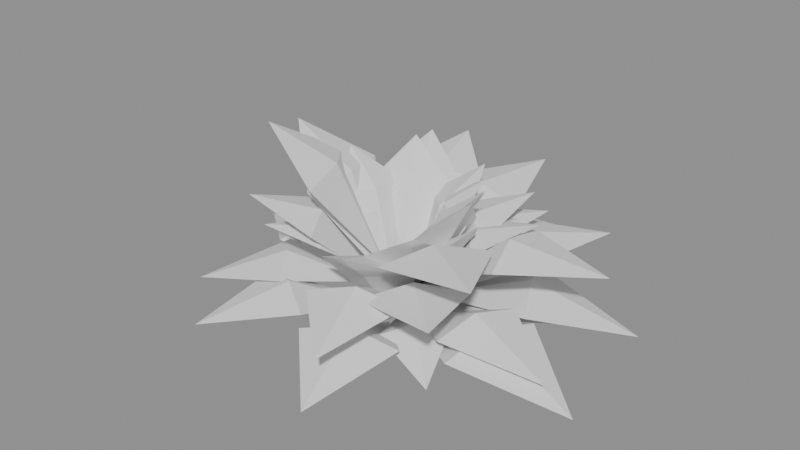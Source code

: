 # Source: shrub_40.blend  (saved by Blender 5.3.31; exported with 4.5.12 LTS)
import bpy
from mathutils import Matrix  # noqa: F401  (used for matrix-valued properties, if any)

bpy.ops.wm.read_factory_settings(use_empty=True)
scene = bpy.context.scene
scene.name = 'Scene'

# ---- meshes
me_leaves = bpy.data.meshes.new('leaves')
me_leaves.from_pydata([(-0.02914, 0.007754, 0.1923), (-0.1741, 0.04633, 0.4219), (-0.08074, 0.1055, 0.3493), (-0.1225, -0.05141, 0.3493), (-0.08491, 0.0226, 0.3583), (-0.1183, 0.03148, 0.3403), (0.05486, 0.01113, 0.2104), (0.439, 0.08904, 0.3024), (0.2682, -0.05449, 0.3119), (0.2257, 0.1547, 0.3119), (0.237, 0.04807, 0.3354), (0.2569, 0.0521, 0.2883), (0.03942, -0.009649, 0.1126), (0.2143, -0.05246, 0.2804), (0.11, -0.09986, 0.2333), (0.1437, 0.03776, 0.2333), (0.1141, -0.02793, 0.2441), (0.1396, -0.03418, 0.2225), (0.0374, 0.03902, 0.1317), (0.3089, 0.3223, 0.2626), (0.2536, 0.1036, 0.2551), (0.09274, 0.2577, 0.2551), (0.1644, 0.1715, 0.2786), (0.1819, 0.1898, 0.2315), (0.03693, -0.03479, 0.1306), (0.2949, -0.2778, 0.3023), (0.09158, -0.2352, 0.2728), (0.2402, -0.07739, 0.2728), (0.155, -0.146, 0.2941), (0.1768, -0.1666, 0.2516), (0.02882, 0.005241, 0.1761), (0.1848, 0.0336, 0.4286), (0.1226, -0.06758, 0.3483), (0.09097, 0.1064, 0.3483), (0.08813, 0.01603, 0.3578), (0.1255, 0.02282, 0.3388), (0.02858, 0.03038, 0.1581), (0.1902, 0.2022, 0.3655), (0.175, 0.0546, 0.3087), (0.04379, 0.178, 0.3087), (0.0982, 0.1044, 0.3228), (0.1206, 0.1282, 0.2945), (-0.03649, -0.03408, 0.199), (-0.202, -0.1887, 0.3166), (-0.1674, -0.05982, 0.2945), (-0.07107, -0.1629, 0.2945), (-0.1118, -0.1045, 0.3081), (-0.1266, -0.1183, 0.2809), (0.05659, -0.01378, 0.1248), (0.4301, -0.1047, 0.1591), (0.2198, -0.1561, 0.1938), (0.2669, 0.03761, 0.1938), (0.2372, -0.05775, 0.2168), (0.2495, -0.06076, 0.1707), (-0.04677, -0.03616, 0.1722), (-0.3342, -0.2584, 0.1757), (-0.247, -0.07408, 0.2221), (-0.1339, -0.2204, 0.2221), (-0.1871, -0.1447, 0.2439), (-0.1938, -0.1498, 0.2003), (0.05736, -0.0126, 0.09572), (0.4964, -0.109, 0.1175), (0.2521, -0.1735, 0.1666), (0.3016, 0.05191, 0.1666), (0.2707, -0.05945, 0.1936), (0.283, -0.06215, 0.1397), (-0.0322, -0.002647, 0.166), (-0.2601, -0.02138, 0.4825), (-0.1556, 0.1027, 0.384), (-0.1367, -0.1267, 0.384), (-0.1223, -0.01005, 0.3978), (-0.17, -0.01398, 0.3703), (0.04404, -0.0397, 0.1383), (0.2513, -0.2266, 0.1356), (0.1003, -0.1857, 0.1738), (0.1951, -0.08053, 0.1738), (0.1455, -0.1312, 0.1905), (0.1498, -0.1351, 0.157), (0.02283, -0.02218, 0.1069), (0.1701, -0.1653, 0.3976), (0.02331, -0.169, 0.3069), (0.1696, -0.01845, 0.3069), (0.08071, -0.07843, 0.3192), (0.1122, -0.1091, 0.2946), (-0.01447, 0.033, 0.1625), (-0.1025, 0.2338, 0.4177), (0.03143, 0.1728, 0.3411), (-0.1484, 0.09397, 0.3411), (-0.05064, 0.1155, 0.3543), (-0.06634, 0.1513, 0.328), (0.008413, 0.05799, 0.0963), (0.06278, 0.4328, 0.119), (0.1321, 0.2314, 0.1584), (-0.06088, 0.2594, 0.1584), (0.03479, 0.2399, 0.1811), (0.0364, 0.2509, 0.1356), (0.02884, 0.04713, 0.2126), (0.1604, 0.2622, 0.2815), (0.1541, 0.1183, 0.2833), (0.03518, 0.191, 0.2833), (0.09091, 0.1486, 0.2985), (0.09837, 0.1608, 0.2682), (0.02299, -0.04427, 0.1161), (0.1368, -0.2634, 0.2448), (0.01156, -0.1893, 0.2205), (0.1482, -0.1183, 0.2205), (0.0748, -0.144, 0.2353), (0.08499, -0.1636, 0.2057), (0.02933, -0.002023, 0.09525), (0.2038, -0.01406, 0.3725), (0.1099, -0.105, 0.2844), (0.1233, 0.08894, 0.2844), (0.0958, -0.006608, 0.2949), (0.1374, -0.009476, 0.2739), (0.01254, 0.04945, 0.1877), (0.09781, 0.3856, 0.3514), (0.1573, 0.1916, 0.3244), (-0.04695, 0.2434, 0.3244), (0.05164, 0.2036, 0.3452), (0.05871, 0.2314, 0.3036), (0.04088, 0.01751, 0.1676), (0.2622, 0.1123, 0.3493), (0.1852, -0.01377, 0.303), (0.1178, 0.1436, 0.303), (0.1381, 0.05915, 0.3174), (0.1649, 0.07064, 0.2885), (-0.03434, -0.02814, 0.1781), (-0.2361, -0.1936, 0.3759), (-0.1941, -0.03898, 0.3253), (-0.07633, -0.1827, 0.3253), (-0.123, -0.1008, 0.341), (-0.1475, -0.1209, 0.3097), (0.03664, 0.0228, 0.09661), (0.2157, 0.1343, 0.2681), (0.1671, 0.0127, 0.2227), (0.08521, 0.1444, 0.2227), (0.1146, 0.07132, 0.2353), (0.1378, 0.08574, 0.21), (0.02429, 0.02069, 0.2087), (0.134, 0.1141, 0.412), (0.1268, 0.01146, 0.3485), (0.03152, 0.1233, 0.3485), (0.06745, 0.05744, 0.3572), (0.09086, 0.07737, 0.3399), (-0.05754, 0.01425, 0.1258), (-0.5089, 0.1261, 0.1222), (-0.2548, 0.1847, 0.1854), (-0.3116, -0.04439, 0.1854), (-0.2785, 0.069, 0.2133), (-0.288, 0.07134, 0.1575), (0.02685, -0.00364, 0.1217), (0.1992, -0.027, 0.4293), (0.09887, -0.1196, 0.3302), (0.1272, 0.08898, 0.3302), (0.09022, -0.01223, 0.3406), (0.1358, -0.01841, 0.3198), (-0.01364, 0.02417, 0.1414), (-0.0958, 0.1697, 0.4279), (0.03122, 0.1455, 0.3359), (-0.1407, 0.04845, 0.3359), (-0.04417, 0.07827, 0.346), (-0.06526, 0.1156, 0.3259), (-0.01022, 0.04567, 0.2058), (-0.07316, 0.3271, 0.3943), (0.05274, 0.2075, 0.3504), (-0.1361, 0.1653, 0.3504), (-0.03831, 0.1713, 0.3677), (-0.04507, 0.2015, 0.3331), (-0.03082, -0.01519, 0.2086), (-0.2449, -0.1207, 0.5089), (-0.1875, 0.03293, 0.4172), (-0.08814, -0.1688, 0.4172), (-0.1173, -0.05782, 0.4315), (-0.1584, -0.07804, 0.4029), (0.0541, 0.02539, 0.1522), (0.4515, 0.2119, 0.1166), (0.2996, 0.01878, 0.1917), (0.2059, 0.2185, 0.1917), (0.2504, 0.1175, 0.2181), (0.2552, 0.1197, 0.1654), (0.0314, 0.04247, 0.1958), (0.1919, 0.2596, 0.3014), (0.175, 0.1042, 0.2895), (0.04833, 0.1978, 0.2895), (0.1059, 0.1432, 0.3057), (0.1174, 0.1588, 0.2733), (0.01082, -0.03608, 0.1108), (0.07882, -0.2629, 0.3657), (-0.05197, -0.1785, 0.2908), (0.1416, -0.1205, 0.2908), (0.03917, -0.1306, 0.305), (0.05046, -0.1683, 0.2766), (0.02892, 0.02328, 0.09951), (0.1877, 0.1511, 0.3248), (0.1638, 0.01835, 0.2581), (0.05288, 0.1561, 0.2581), (0.09481, 0.07634, 0.2703), (0.1218, 0.09808, 0.2459), (0.02215, 0.0556, 0.2093), (0.1809, 0.4541, 0.1659), (0.2015, 0.215, 0.2435), (0.00161, 0.2946, 0.2435), (0.1008, 0.2529, 0.2693), (0.1023, 0.2567, 0.2178), (-0.02841, 0.003732, 0.1712), (-0.1487, 0.01952, 0.3703), (-0.07952, 0.08026, 0.3067), (-0.09755, -0.05701, 0.3067), (-0.07373, 0.009682, 0.314), (-0.1033, 0.01357, 0.2994), (0.04215, -0.02826, 0.2038), (0.3507, -0.2351, 0.3835), (0.1332, -0.226, 0.3527), (0.2597, -0.03733, 0.3527), (0.1834, -0.1229, 0.375), (0.2095, -0.1404, 0.3304), (0.01734, -0.05529, 0.1079), (0.138, -0.4401, 0.153), (-0.02275, -0.2792, 0.1852), (0.1781, -0.2162, 0.1852), (0.0755, -0.2408, 0.2094), (0.07984, -0.2546, 0.161), (0.01423, 0.0223, 0.1352), (0.09815, 0.1538, 0.42), (0.1378, 0.03597, 0.3279), (-0.02543, 0.1401, 0.3279), (0.04475, 0.07013, 0.3373), (0.06763, 0.106, 0.3186), (-0.02772, -0.05129, 0.1373), (-0.2072, -0.3833, 0.1692), (-0.2034, -0.1708, 0.2041), (-0.03146, -0.2638, 0.2041), (-0.1145, -0.2119, 0.2267), (-0.1204, -0.2227, 0.1815), (-0.01838, 0.03005, 0.1669), (-0.1085, 0.1775, 0.3757), (0.004179, 0.1451, 0.3125), (-0.1311, 0.0624, 0.3125), (-0.05513, 0.09015, 0.3229), (-0.07178, 0.1174, 0.3021), (0.05432, 0.02053, 0.1096), (0.3222, 0.1218, 0.139), (0.2146, 0.001425, 0.1631), (0.1619, 0.1409, 0.1631), (0.1836, 0.0694, 0.1802), (0.1929, 0.07292, 0.1459), (0.01889, -0.05388, 0.1847), (0.1431, -0.4081, 0.2483), (-0.01314, -0.264, 0.2684), (0.1752, -0.198, 0.2684), (0.07832, -0.2233, 0.2909), (0.0837, -0.2387, 0.2459), (-0.04469, 0.02487, 0.1014), (-0.2601, 0.1447, 0.2165), (-0.1161, 0.1501, 0.1978), (-0.1887, 0.01954, 0.1978), (-0.1435, 0.07987, 0.2126), (-0.1612, 0.08972, 0.183), (-0.05461, 0.008224, 0.1045), (-0.3764, 0.05669, 0.1939), (-0.2021, 0.1215, 0.196), (-0.2289, -0.05658, 0.196), (-0.2064, 0.03108, 0.2155), (-0.2247, 0.03383, 0.1765)], [], [(0, 2, 4), (2, 1, 4), (1, 3, 4), (3, 0, 4), (2, 0, 5), (1, 2, 5), (3, 1, 5), (0, 3, 5), (6, 8, 10), (8, 7, 10), (7, 9, 10), (9, 6, 10), (8, 6, 11), (7, 8, 11), (9, 7, 11), (6, 9, 11), (12, 14, 16), (14, 13, 16), (13, 15, 16), (15, 12, 16), (14, 12, 17), (13, 14, 17), (15, 13, 17), (12, 15, 17), (18, 20, 22), (20, 19, 22), (19, 21, 22), (21, 18, 22), (20, 18, 23), (19, 20, 23), (21, 19, 23), (18, 21, 23), (24, 26, 28), (26, 25, 28), (25, 27, 28), (27, 24, 28), (26, 24, 29), (25, 26, 29), (27, 25, 29), (24, 27, 29), (30, 32, 34), (32, 31, 34), (31, 33, 34), (33, 30, 34), (32, 30, 35), (31, 32, 35), (33, 31, 35), (30, 33, 35), (36, 38, 40), (38, 37, 40), (37, 39, 40), (39, 36, 40), (38, 36, 41), (37, 38, 41), (39, 37, 41), (36, 39, 41), (42, 44, 46), (44, 43, 46), (43, 45, 46), (45, 42, 46), (44, 42, 47), (43, 44, 47), (45, 43, 47), (42, 45, 47), (48, 50, 52), (50, 49, 52), (49, 51, 52), (51, 48, 52), (50, 48, 53), (49, 50, 53), (51, 49, 53), (48, 51, 53), (54, 56, 58), (56, 55, 58), (55, 57, 58), (57, 54, 58), (56, 54, 59), (55, 56, 59), (57, 55, 59), (54, 57, 59), (60, 62, 64), (62, 61, 64), (61, 63, 64), (63, 60, 64), (62, 60, 65), (61, 62, 65), (63, 61, 65), (60, 63, 65), (66, 68, 70), (68, 67, 70), (67, 69, 70), (69, 66, 70), (68, 66, 71), (67, 68, 71), (69, 67, 71), (66, 69, 71), (72, 74, 76), (74, 73, 76), (73, 75, 76), (75, 72, 76), (74, 72, 77), (73, 74, 77), (75, 73, 77), (72, 75, 77), (78, 80, 82), (80, 79, 82), (79, 81, 82), (81, 78, 82), (80, 78, 83), (79, 80, 83), (81, 79, 83), (78, 81, 83), (84, 86, 88), (86, 85, 88), (85, 87, 88), (87, 84, 88), (86, 84, 89), (85, 86, 89), (87, 85, 89), (84, 87, 89), (90, 92, 94), (92, 91, 94), (91, 93, 94), (93, 90, 94), (92, 90, 95), (91, 92, 95), (93, 91, 95), (90, 93, 95), (96, 98, 100), (98, 97, 100), (97, 99, 100), (99, 96, 100), (98, 96, 101), (97, 98, 101), (99, 97, 101), (96, 99, 101), (102, 104, 106), (104, 103, 106), (103, 105, 106), (105, 102, 106), (104, 102, 107), (103, 104, 107), (105, 103, 107), (102, 105, 107), (108, 110, 112), (110, 109, 112), (109, 111, 112), (111, 108, 112), (110, 108, 113), (109, 110, 113), (111, 109, 113), (108, 111, 113), (114, 116, 118), (116, 115, 118), (115, 117, 118), (117, 114, 118), (116, 114, 119), (115, 116, 119), (117, 115, 119), (114, 117, 119), (120, 122, 124), (122, 121, 124), (121, 123, 124), (123, 120, 124), (122, 120, 125), (121, 122, 125), (123, 121, 125), (120, 123, 125), (126, 128, 130), (128, 127, 130), (127, 129, 130), (129, 126, 130), (128, 126, 131), (127, 128, 131), (129, 127, 131), (126, 129, 131), (132, 134, 136), (134, 133, 136), (133, 135, 136), (135, 132, 136), (134, 132, 137), (133, 134, 137), (135, 133, 137), (132, 135, 137), (138, 140, 142), (140, 139, 142), (139, 141, 142), (141, 138, 142), (140, 138, 143), (139, 140, 143), (141, 139, 143), (138, 141, 143), (144, 146, 148), (146, 145, 148), (145, 147, 148), (147, 144, 148), (146, 144, 149), (145, 146, 149), (147, 145, 149), (144, 147, 149), (150, 152, 154), (152, 151, 154), (151, 153, 154), (153, 150, 154), (152, 150, 155), (151, 152, 155), (153, 151, 155), (150, 153, 155), (156, 158, 160), (158, 157, 160), (157, 159, 160), (159, 156, 160), (158, 156, 161), (157, 158, 161), (159, 157, 161), (156, 159, 161), (162, 164, 166), (164, 163, 166), (163, 165, 166), (165, 162, 166), (164, 162, 167), (163, 164, 167), (165, 163, 167), (162, 165, 167), (168, 170, 172), (170, 169, 172), (169, 171, 172), (171, 168, 172), (170, 168, 173), (169, 170, 173), (171, 169, 173), (168, 171, 173), (174, 176, 178), (176, 175, 178), (175, 177, 178), (177, 174, 178), (176, 174, 179), (175, 176, 179), (177, 175, 179), (174, 177, 179), (180, 182, 184), (182, 181, 184), (181, 183, 184), (183, 180, 184), (182, 180, 185), (181, 182, 185), (183, 181, 185), (180, 183, 185), (186, 188, 190), (188, 187, 190), (187, 189, 190), (189, 186, 190), (188, 186, 191), (187, 188, 191), (189, 187, 191), (186, 189, 191), (192, 194, 196), (194, 193, 196), (193, 195, 196), (195, 192, 196), (194, 192, 197), (193, 194, 197), (195, 193, 197), (192, 195, 197), (198, 200, 202), (200, 199, 202), (199, 201, 202), (201, 198, 202), (200, 198, 203), (199, 200, 203), (201, 199, 203), (198, 201, 203), (204, 206, 208), (206, 205, 208), (205, 207, 208), (207, 204, 208), (206, 204, 209), (205, 206, 209), (207, 205, 209), (204, 207, 209), (210, 212, 214), (212, 211, 214), (211, 213, 214), (213, 210, 214), (212, 210, 215), (211, 212, 215), (213, 211, 215), (210, 213, 215), (216, 218, 220), (218, 217, 220), (217, 219, 220), (219, 216, 220), (218, 216, 221), (217, 218, 221), (219, 217, 221), (216, 219, 221), (222, 224, 226), (224, 223, 226), (223, 225, 226), (225, 222, 226), (224, 222, 227), (223, 224, 227), (225, 223, 227), (222, 225, 227), (228, 230, 232), (230, 229, 232), (229, 231, 232), (231, 228, 232), (230, 228, 233), (229, 230, 233), (231, 229, 233), (228, 231, 233), (234, 236, 238), (236, 235, 238), (235, 237, 238), (237, 234, 238), (236, 234, 239), (235, 236, 239), (237, 235, 239), (234, 237, 239), (240, 242, 244), (242, 241, 244), (241, 243, 244), (243, 240, 244), (242, 240, 245), (241, 242, 245), (243, 241, 245), (240, 243, 245), (246, 248, 250), (248, 247, 250), (247, 249, 250), (249, 246, 250), (248, 246, 251), (247, 248, 251), (249, 247, 251), (246, 249, 251), (252, 254, 256), (254, 253, 256), (253, 255, 256), (255, 252, 256), (254, 252, 257), (253, 254, 257), (255, 253, 257), (252, 255, 257), (258, 260, 262), (260, 259, 262), (259, 261, 262), (261, 258, 262), (260, 258, 263), (259, 260, 263), (261, 259, 263), (258, 261, 263)])
me_leaves.update()

# ---- objects
ob_leaves = bpy.data.objects.new('leaves', me_leaves)

# ---- transforms, parenting, visibility, modifiers, constraints
ob_leaves.location = (0.0, 0.0, 0.0)

# ---- collection membership
scene.collection.objects.link(ob_leaves)

# ---- scene / render settings (as saved in the file)
scene.frame_start = 1; scene.frame_end = 250; scene.frame_set(1)
scene.render.engine = 'BLENDER_EEVEE_NEXT'
scene.render.bake_bias = 0.0
scene.render.bake_samples = 0
scene.render.compositor_device = 'GPU'
scene.eevee.use_volume_custom_range = False
scene.eevee.fast_gi_thickness_near = 0.1
scene.eevee.fast_gi_thickness_far = 0.0
scene.eevee.ray_tracing_options.screen_trace_thickness = 0.1
bpy.context.view_layer.update()

# ---- added for rendering (the .blend has no active camera and no usable light): camera, sun + grey world if the file has none
cam_auto = bpy.data.cameras.new('AutoCamera')
cam_auto.lens = 50.0
cam_auto.sensor_width = 36.0
cam_auto.clip_end = 1000.0
ob_auto_camera = bpy.data.objects.new('AutoCamera', cam_auto)
scene.collection.objects.link(ob_auto_camera)
ob_auto_camera.location = (1.29606, -1.55578, 1.34392)
ob_auto_camera.rotation_euler = (1.09748, -7.21219e-08, 0.694738)
scene.camera = ob_auto_camera
light_auto_sun = bpy.data.lights.new('AutoSun', 'SUN')
light_auto_sun.energy = 3.0
light_auto_sun.angle = 0.0523599
ob_auto_sun = bpy.data.objects.new('AutoSun', light_auto_sun)
scene.collection.objects.link(ob_auto_sun)
ob_auto_sun.rotation_euler = (0.872665, 0.174533, 0.523599)
if scene.world is None:
    world_auto = bpy.data.worlds.new('AutoWorld')
    world_auto.color = (0.3, 0.3, 0.3)
    scene.world = world_auto
bpy.context.view_layer.update()
